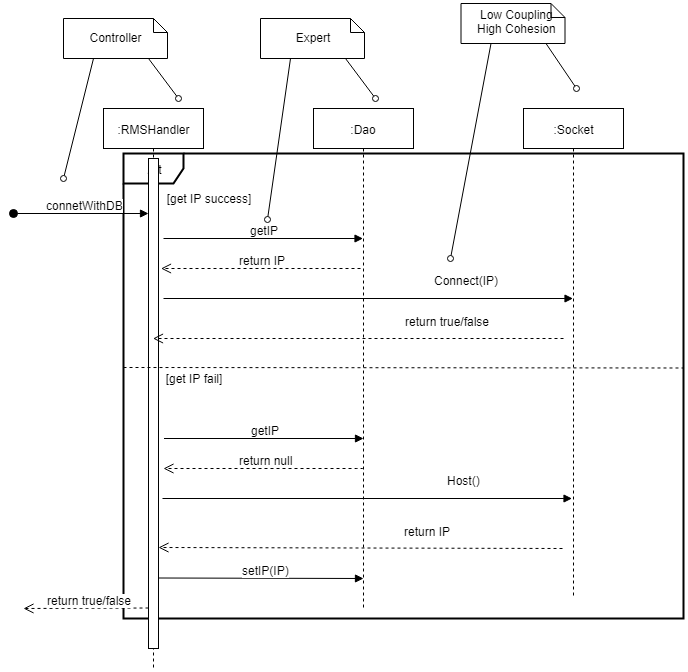

The diagram above was exported from draw.io. Its source (the exported page's mxGraphModel, read from the mxfile embedded in the PNG):
<mxGraphModel dx="808" dy="1465" grid="1" gridSize="10" guides="1" tooltips="1" connect="1" arrows="1" fold="1" page="1" pageScale="1" pageWidth="827" pageHeight="1169" math="0" shadow="0">
  <root>
    <mxCell id="PPUbvY2VkTs0AdQHBoEf-0" />
    <mxCell id="PPUbvY2VkTs0AdQHBoEf-1" parent="PPUbvY2VkTs0AdQHBoEf-0" />
    <mxCell id="g0rWg1fzXfi0uIH4dopu-0" value="Alt&lt;br&gt;" style="shape=umlFrame;whiteSpace=wrap;html=1;strokeWidth=2;" parent="PPUbvY2VkTs0AdQHBoEf-1" vertex="1">
      <mxGeometry x="260" y="95" width="560" height="465" as="geometry" />
    </mxCell>
    <mxCell id="PPUbvY2VkTs0AdQHBoEf-2" value=":RMSHandler" style="shape=umlLifeline;perimeter=lifelinePerimeter;whiteSpace=wrap;html=1;container=1;collapsible=0;recursiveResize=0;outlineConnect=0;" parent="PPUbvY2VkTs0AdQHBoEf-1" vertex="1">
      <mxGeometry x="240" y="50" width="100" height="560" as="geometry" />
    </mxCell>
    <mxCell id="PPUbvY2VkTs0AdQHBoEf-3" value="" style="html=1;points=[];perimeter=orthogonalPerimeter;" parent="PPUbvY2VkTs0AdQHBoEf-2" vertex="1">
      <mxGeometry x="45" y="50" width="10" height="490" as="geometry" />
    </mxCell>
    <mxCell id="DQyb1mRJ9PM8DfY-xaul-1" value="getIP" style="html=1;verticalAlign=bottom;endArrow=block;" parent="PPUbvY2VkTs0AdQHBoEf-2" target="DQyb1mRJ9PM8DfY-xaul-0" edge="1">
      <mxGeometry width="80" relative="1" as="geometry">
        <mxPoint x="60" y="130" as="sourcePoint" />
        <mxPoint x="140" y="80" as="targetPoint" />
      </mxGeometry>
    </mxCell>
    <mxCell id="DQyb1mRJ9PM8DfY-xaul-2" value="return null" style="html=1;verticalAlign=bottom;endArrow=open;dashed=1;endSize=8;" parent="PPUbvY2VkTs0AdQHBoEf-2" source="DQyb1mRJ9PM8DfY-xaul-0" edge="1">
      <mxGeometry relative="1" as="geometry">
        <mxPoint x="140" y="120" as="sourcePoint" />
        <mxPoint x="60" y="360" as="targetPoint" />
        <Array as="points">
          <mxPoint x="260" y="360" />
        </Array>
      </mxGeometry>
    </mxCell>
    <mxCell id="PPUbvY2VkTs0AdQHBoEf-4" value=":Socket" style="shape=umlLifeline;perimeter=lifelinePerimeter;whiteSpace=wrap;html=1;container=1;collapsible=0;recursiveResize=0;outlineConnect=0;" parent="PPUbvY2VkTs0AdQHBoEf-1" vertex="1">
      <mxGeometry x="660" y="50" width="100" height="490" as="geometry" />
    </mxCell>
    <mxCell id="PPUbvY2VkTs0AdQHBoEf-6" value="Connect(IP)" style="html=1;verticalAlign=bottom;endArrow=block;" parent="PPUbvY2VkTs0AdQHBoEf-1" target="PPUbvY2VkTs0AdQHBoEf-4" edge="1">
      <mxGeometry x="0.4652" y="10" width="80" relative="1" as="geometry">
        <mxPoint x="300" y="240" as="sourcePoint" />
        <mxPoint x="350" y="240" as="targetPoint" />
        <mxPoint as="offset" />
      </mxGeometry>
    </mxCell>
    <mxCell id="PPUbvY2VkTs0AdQHBoEf-7" value="return true/false" style="html=1;verticalAlign=bottom;endArrow=open;dashed=1;endSize=8;" parent="PPUbvY2VkTs0AdQHBoEf-1" edge="1">
      <mxGeometry relative="1" as="geometry">
        <mxPoint x="285" y="549.5" as="sourcePoint" />
        <mxPoint x="160" y="550" as="targetPoint" />
      </mxGeometry>
    </mxCell>
    <mxCell id="PPUbvY2VkTs0AdQHBoEf-8" value="" style="html=1;verticalAlign=bottom;endArrow=open;dashed=1;endSize=8;" parent="PPUbvY2VkTs0AdQHBoEf-1" target="PPUbvY2VkTs0AdQHBoEf-2" edge="1">
      <mxGeometry x="-0.5557" y="29" relative="1" as="geometry">
        <mxPoint x="700" y="280" as="sourcePoint" />
        <mxPoint x="295" y="240.5" as="targetPoint" />
        <mxPoint as="offset" />
      </mxGeometry>
    </mxCell>
    <mxCell id="DQyb1mRJ9PM8DfY-xaul-0" value=":Dao" style="shape=umlLifeline;perimeter=lifelinePerimeter;whiteSpace=wrap;html=1;container=1;collapsible=0;recursiveResize=0;outlineConnect=0;" parent="PPUbvY2VkTs0AdQHBoEf-1" vertex="1">
      <mxGeometry x="450" y="50" width="100" height="500" as="geometry" />
    </mxCell>
    <mxCell id="GtrOYdSQUuKC_XAzpr9i-0" value="&lt;span&gt;[get IP success]&lt;/span&gt;" style="text;html=1;strokeColor=none;fillColor=none;align=center;verticalAlign=middle;whiteSpace=wrap;rounded=0;" parent="PPUbvY2VkTs0AdQHBoEf-1" vertex="1">
      <mxGeometry x="295" y="130" width="100" height="20" as="geometry" />
    </mxCell>
    <mxCell id="GtrOYdSQUuKC_XAzpr9i-1" value="getIP" style="html=1;verticalAlign=bottom;endArrow=block;" parent="PPUbvY2VkTs0AdQHBoEf-1" edge="1">
      <mxGeometry width="80" relative="1" as="geometry">
        <mxPoint x="300.5" y="380" as="sourcePoint" />
        <mxPoint x="500" y="380" as="targetPoint" />
      </mxGeometry>
    </mxCell>
    <mxCell id="GtrOYdSQUuKC_XAzpr9i-2" value="return IP" style="html=1;verticalAlign=bottom;endArrow=open;dashed=1;endSize=8;" parent="PPUbvY2VkTs0AdQHBoEf-1" edge="1">
      <mxGeometry relative="1" as="geometry">
        <mxPoint x="497" y="210" as="sourcePoint" />
        <mxPoint x="297.5" y="210" as="targetPoint" />
      </mxGeometry>
    </mxCell>
    <mxCell id="A-OeJi6Ud8csU4ruSXSU-0" value="return true/false" style="text;html=1;" parent="PPUbvY2VkTs0AdQHBoEf-1" vertex="1">
      <mxGeometry x="540" y="250" width="110" height="30" as="geometry" />
    </mxCell>
    <mxCell id="A-OeJi6Ud8csU4ruSXSU-1" value="Host()" style="html=1;verticalAlign=bottom;endArrow=block;" parent="PPUbvY2VkTs0AdQHBoEf-1" edge="1">
      <mxGeometry x="0.4652" y="10" width="80" relative="1" as="geometry">
        <mxPoint x="299" y="440" as="sourcePoint" />
        <mxPoint x="708.5" y="440" as="targetPoint" />
        <mxPoint as="offset" />
      </mxGeometry>
    </mxCell>
    <mxCell id="A-OeJi6Ud8csU4ruSXSU-2" value="" style="html=1;verticalAlign=bottom;endArrow=open;dashed=1;endSize=8;entryX=1.06;entryY=0.427;entryDx=0;entryDy=0;entryPerimeter=0;" parent="PPUbvY2VkTs0AdQHBoEf-1" edge="1">
      <mxGeometry x="-0.5557" y="29" relative="1" as="geometry">
        <mxPoint x="699" y="490" as="sourcePoint" />
        <mxPoint x="295" y="489" as="targetPoint" />
        <mxPoint as="offset" />
      </mxGeometry>
    </mxCell>
    <mxCell id="A-OeJi6Ud8csU4ruSXSU-3" value="return IP" style="text;html=1;" parent="PPUbvY2VkTs0AdQHBoEf-1" vertex="1">
      <mxGeometry x="539" y="460" width="110" height="30" as="geometry" />
    </mxCell>
    <mxCell id="A-OeJi6Ud8csU4ruSXSU-4" value="setIP(IP)" style="html=1;verticalAlign=bottom;endArrow=block;" parent="PPUbvY2VkTs0AdQHBoEf-1" edge="1">
      <mxGeometry x="0.022" width="80" relative="1" as="geometry">
        <mxPoint x="295.5" y="519.5" as="sourcePoint" />
        <mxPoint x="500" y="520" as="targetPoint" />
        <mxPoint x="1" as="offset" />
      </mxGeometry>
    </mxCell>
    <mxCell id="ZJv8QanQZ-bYW-oZpcXy-0" value="&lt;span&gt;[get IP fail]&lt;/span&gt;" style="text;html=1;strokeColor=none;fillColor=none;align=center;verticalAlign=middle;whiteSpace=wrap;rounded=0;" parent="PPUbvY2VkTs0AdQHBoEf-1" vertex="1">
      <mxGeometry x="280" y="310" width="100" height="20" as="geometry" />
    </mxCell>
    <mxCell id="4tdBXZRWngFKMwBuv0Xe-0" value="&lt;font style=&quot;font-size: 12px&quot;&gt;Controller&lt;/font&gt;" style="shape=note;whiteSpace=wrap;html=1;size=14;verticalAlign=middle;align=center;spacingTop=-6;fontSize=16;" parent="PPUbvY2VkTs0AdQHBoEf-1" vertex="1">
      <mxGeometry x="200" y="-40" width="104" height="40" as="geometry" />
    </mxCell>
    <mxCell id="4tdBXZRWngFKMwBuv0Xe-1" value="" style="endArrow=none;html=1;fontSize=16;endFill=0;startArrow=oval;startFill=0;" parent="PPUbvY2VkTs0AdQHBoEf-1" edge="1">
      <mxGeometry width="50" height="50" relative="1" as="geometry">
        <mxPoint x="200" y="120" as="sourcePoint" />
        <mxPoint x="230" as="targetPoint" />
      </mxGeometry>
    </mxCell>
    <mxCell id="4tdBXZRWngFKMwBuv0Xe-2" value="" style="endArrow=none;html=1;fontSize=16;endFill=0;startArrow=oval;startFill=0;" parent="PPUbvY2VkTs0AdQHBoEf-1" edge="1">
      <mxGeometry width="50" height="50" relative="1" as="geometry">
        <mxPoint x="315" y="40" as="sourcePoint" />
        <mxPoint x="285" as="targetPoint" />
      </mxGeometry>
    </mxCell>
    <mxCell id="eExVONUjx3aWWLjPZki0-0" value="Low Coupling&lt;br style=&quot;font-size: 11px;&quot;&gt;High Cohesion&lt;br style=&quot;font-size: 11px;&quot;&gt;" style="shape=note;whiteSpace=wrap;html=1;size=14;verticalAlign=middle;align=center;spacingTop=-6;fontSize=11;" parent="PPUbvY2VkTs0AdQHBoEf-1" vertex="1">
      <mxGeometry x="597.5" y="-55" width="104" height="40" as="geometry" />
    </mxCell>
    <mxCell id="eExVONUjx3aWWLjPZki0-1" value="" style="endArrow=none;html=1;fontSize=16;endFill=0;startArrow=oval;startFill=0;" parent="PPUbvY2VkTs0AdQHBoEf-1" edge="1">
      <mxGeometry width="50" height="50" relative="1" as="geometry">
        <mxPoint x="587" y="200" as="sourcePoint" />
        <mxPoint x="627.5" y="-15" as="targetPoint" />
      </mxGeometry>
    </mxCell>
    <mxCell id="eExVONUjx3aWWLjPZki0-2" value="" style="endArrow=none;html=1;fontSize=16;endFill=0;startArrow=oval;startFill=0;" parent="PPUbvY2VkTs0AdQHBoEf-1" edge="1">
      <mxGeometry width="50" height="50" relative="1" as="geometry">
        <mxPoint x="713" y="30" as="sourcePoint" />
        <mxPoint x="682.5" y="-15" as="targetPoint" />
      </mxGeometry>
    </mxCell>
    <mxCell id="DQ2GeaTJ85C3HZaXKZ5X-0" value="&lt;font style=&quot;font-size: 12px&quot;&gt;Expert&lt;/font&gt;" style="shape=note;whiteSpace=wrap;html=1;size=14;verticalAlign=middle;align=center;spacingTop=-6;fontSize=16;" parent="PPUbvY2VkTs0AdQHBoEf-1" vertex="1">
      <mxGeometry x="397" y="-40" width="104" height="40" as="geometry" />
    </mxCell>
    <mxCell id="DQ2GeaTJ85C3HZaXKZ5X-1" value="" style="endArrow=none;html=1;fontSize=16;endFill=0;startArrow=oval;startFill=0;exitX=1.087;exitY=1.571;exitDx=0;exitDy=0;exitPerimeter=0;" parent="PPUbvY2VkTs0AdQHBoEf-1" source="GtrOYdSQUuKC_XAzpr9i-0" edge="1">
      <mxGeometry width="50" height="50" relative="1" as="geometry">
        <mxPoint x="410" y="100" as="sourcePoint" />
        <mxPoint x="427" as="targetPoint" />
      </mxGeometry>
    </mxCell>
    <mxCell id="DQ2GeaTJ85C3HZaXKZ5X-2" value="" style="endArrow=none;html=1;fontSize=16;endFill=0;startArrow=oval;startFill=0;" parent="PPUbvY2VkTs0AdQHBoEf-1" edge="1">
      <mxGeometry width="50" height="50" relative="1" as="geometry">
        <mxPoint x="512" y="40" as="sourcePoint" />
        <mxPoint x="482" as="targetPoint" />
      </mxGeometry>
    </mxCell>
    <mxCell id="2OVO4b02Kgom_-X5XSFa-0" value="" style="endArrow=none;dashed=1;html=1;" parent="PPUbvY2VkTs0AdQHBoEf-1" edge="1">
      <mxGeometry width="50" height="50" relative="1" as="geometry">
        <mxPoint x="260" y="309" as="sourcePoint" />
        <mxPoint x="820" y="309.5" as="targetPoint" />
      </mxGeometry>
    </mxCell>
    <mxCell id="DGaon9vnt7MlJBAOdRjl-0" value="connetWithDB&lt;br&gt;" style="html=1;verticalAlign=bottom;startArrow=oval;startFill=1;endArrow=block;startSize=8;fontSize=11;" parent="PPUbvY2VkTs0AdQHBoEf-1" edge="1">
      <mxGeometry width="60" relative="1" as="geometry">
        <mxPoint x="150" y="155" as="sourcePoint" />
        <mxPoint x="285" y="155" as="targetPoint" />
      </mxGeometry>
    </mxCell>
  </root>
</mxGraphModel>